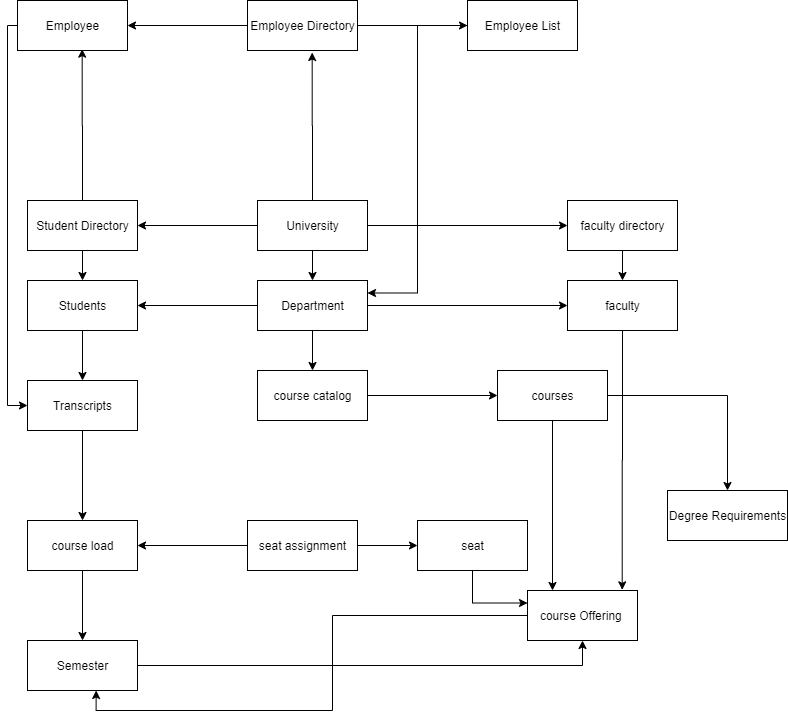

The diagram above was exported from draw.io. Its source (the exported page's mxGraphModel, read from the mxfile embedded in the PNG):
<mxGraphModel dx="1842" dy="1771" grid="1" gridSize="10" guides="1" tooltips="1" connect="1" arrows="1" fold="1" page="1" pageScale="1" pageWidth="850" pageHeight="1100" math="0" shadow="0">
  <root>
    <mxCell id="0" />
    <mxCell id="1" parent="0" />
    <mxCell id="AeBJbZfSz0l6b9FL5hWi-23" style="edgeStyle=orthogonalEdgeStyle;rounded=0;orthogonalLoop=1;jettySize=auto;html=1;" edge="1" parent="1" source="AeBJbZfSz0l6b9FL5hWi-3" target="AeBJbZfSz0l6b9FL5hWi-21">
      <mxGeometry relative="1" as="geometry" />
    </mxCell>
    <mxCell id="AeBJbZfSz0l6b9FL5hWi-57" style="edgeStyle=orthogonalEdgeStyle;rounded=0;orthogonalLoop=1;jettySize=auto;html=1;entryX=0.588;entryY=0.973;entryDx=0;entryDy=0;entryPerimeter=0;" edge="1" parent="1" source="AeBJbZfSz0l6b9FL5hWi-3" target="AeBJbZfSz0l6b9FL5hWi-52">
      <mxGeometry relative="1" as="geometry" />
    </mxCell>
    <mxCell id="AeBJbZfSz0l6b9FL5hWi-3" value="Student Directory" style="html=1;" vertex="1" parent="1">
      <mxGeometry x="-30" y="40" width="110" height="50" as="geometry" />
    </mxCell>
    <mxCell id="AeBJbZfSz0l6b9FL5hWi-12" style="edgeStyle=orthogonalEdgeStyle;rounded=0;orthogonalLoop=1;jettySize=auto;html=1;entryX=1;entryY=0.5;entryDx=0;entryDy=0;" edge="1" parent="1" source="AeBJbZfSz0l6b9FL5hWi-8" target="AeBJbZfSz0l6b9FL5hWi-3">
      <mxGeometry relative="1" as="geometry" />
    </mxCell>
    <mxCell id="AeBJbZfSz0l6b9FL5hWi-13" style="edgeStyle=orthogonalEdgeStyle;rounded=0;orthogonalLoop=1;jettySize=auto;html=1;entryX=0.5;entryY=0;entryDx=0;entryDy=0;" edge="1" parent="1" source="AeBJbZfSz0l6b9FL5hWi-8" target="AeBJbZfSz0l6b9FL5hWi-9">
      <mxGeometry relative="1" as="geometry" />
    </mxCell>
    <mxCell id="AeBJbZfSz0l6b9FL5hWi-42" style="edgeStyle=orthogonalEdgeStyle;rounded=0;orthogonalLoop=1;jettySize=auto;html=1;entryX=0;entryY=0.5;entryDx=0;entryDy=0;" edge="1" parent="1" source="AeBJbZfSz0l6b9FL5hWi-8" target="AeBJbZfSz0l6b9FL5hWi-19">
      <mxGeometry relative="1" as="geometry" />
    </mxCell>
    <mxCell id="AeBJbZfSz0l6b9FL5hWi-56" style="edgeStyle=orthogonalEdgeStyle;rounded=0;orthogonalLoop=1;jettySize=auto;html=1;entryX=0.588;entryY=1.04;entryDx=0;entryDy=0;entryPerimeter=0;" edge="1" parent="1" source="AeBJbZfSz0l6b9FL5hWi-8" target="AeBJbZfSz0l6b9FL5hWi-46">
      <mxGeometry relative="1" as="geometry" />
    </mxCell>
    <mxCell id="AeBJbZfSz0l6b9FL5hWi-8" value="University" style="html=1;" vertex="1" parent="1">
      <mxGeometry x="200" y="40" width="110" height="50" as="geometry" />
    </mxCell>
    <mxCell id="AeBJbZfSz0l6b9FL5hWi-24" style="edgeStyle=orthogonalEdgeStyle;rounded=0;orthogonalLoop=1;jettySize=auto;html=1;entryX=1;entryY=0.5;entryDx=0;entryDy=0;" edge="1" parent="1" source="AeBJbZfSz0l6b9FL5hWi-9" target="AeBJbZfSz0l6b9FL5hWi-21">
      <mxGeometry relative="1" as="geometry" />
    </mxCell>
    <mxCell id="AeBJbZfSz0l6b9FL5hWi-44" style="edgeStyle=orthogonalEdgeStyle;rounded=0;orthogonalLoop=1;jettySize=auto;html=1;entryX=0;entryY=0.5;entryDx=0;entryDy=0;" edge="1" parent="1" source="AeBJbZfSz0l6b9FL5hWi-9" target="AeBJbZfSz0l6b9FL5hWi-20">
      <mxGeometry relative="1" as="geometry" />
    </mxCell>
    <mxCell id="AeBJbZfSz0l6b9FL5hWi-48" style="edgeStyle=orthogonalEdgeStyle;rounded=0;orthogonalLoop=1;jettySize=auto;html=1;" edge="1" parent="1" source="AeBJbZfSz0l6b9FL5hWi-9" target="AeBJbZfSz0l6b9FL5hWi-16">
      <mxGeometry relative="1" as="geometry" />
    </mxCell>
    <mxCell id="AeBJbZfSz0l6b9FL5hWi-9" value="Department" style="html=1;" vertex="1" parent="1">
      <mxGeometry x="200" y="120" width="110" height="50" as="geometry" />
    </mxCell>
    <mxCell id="AeBJbZfSz0l6b9FL5hWi-39" style="edgeStyle=orthogonalEdgeStyle;rounded=0;orthogonalLoop=1;jettySize=auto;html=1;entryX=0.624;entryY=1;entryDx=0;entryDy=0;entryPerimeter=0;" edge="1" parent="1" source="AeBJbZfSz0l6b9FL5hWi-15" target="AeBJbZfSz0l6b9FL5hWi-30">
      <mxGeometry relative="1" as="geometry" />
    </mxCell>
    <mxCell id="AeBJbZfSz0l6b9FL5hWi-15" value="course Offering&amp;nbsp;" style="html=1;" vertex="1" parent="1">
      <mxGeometry x="470" y="430" width="110" height="50" as="geometry" />
    </mxCell>
    <mxCell id="AeBJbZfSz0l6b9FL5hWi-36" style="edgeStyle=orthogonalEdgeStyle;rounded=0;orthogonalLoop=1;jettySize=auto;html=1;" edge="1" parent="1" source="AeBJbZfSz0l6b9FL5hWi-16" target="AeBJbZfSz0l6b9FL5hWi-17">
      <mxGeometry relative="1" as="geometry" />
    </mxCell>
    <mxCell id="AeBJbZfSz0l6b9FL5hWi-16" value="course catalog" style="html=1;" vertex="1" parent="1">
      <mxGeometry x="200" y="210" width="110" height="50" as="geometry" />
    </mxCell>
    <mxCell id="AeBJbZfSz0l6b9FL5hWi-41" style="edgeStyle=orthogonalEdgeStyle;rounded=0;orthogonalLoop=1;jettySize=auto;html=1;entryX=0.5;entryY=0;entryDx=0;entryDy=0;" edge="1" parent="1" source="AeBJbZfSz0l6b9FL5hWi-17" target="AeBJbZfSz0l6b9FL5hWi-40">
      <mxGeometry relative="1" as="geometry" />
    </mxCell>
    <mxCell id="AeBJbZfSz0l6b9FL5hWi-50" style="edgeStyle=orthogonalEdgeStyle;rounded=0;orthogonalLoop=1;jettySize=auto;html=1;" edge="1" parent="1" source="AeBJbZfSz0l6b9FL5hWi-17">
      <mxGeometry relative="1" as="geometry">
        <mxPoint x="495" y="430" as="targetPoint" />
      </mxGeometry>
    </mxCell>
    <mxCell id="AeBJbZfSz0l6b9FL5hWi-17" value="courses" style="html=1;" vertex="1" parent="1">
      <mxGeometry x="440" y="210" width="110" height="50" as="geometry" />
    </mxCell>
    <mxCell id="AeBJbZfSz0l6b9FL5hWi-43" style="edgeStyle=orthogonalEdgeStyle;rounded=0;orthogonalLoop=1;jettySize=auto;html=1;entryX=0.5;entryY=0;entryDx=0;entryDy=0;" edge="1" parent="1" source="AeBJbZfSz0l6b9FL5hWi-19" target="AeBJbZfSz0l6b9FL5hWi-20">
      <mxGeometry relative="1" as="geometry" />
    </mxCell>
    <mxCell id="AeBJbZfSz0l6b9FL5hWi-19" value="faculty directory" style="html=1;" vertex="1" parent="1">
      <mxGeometry x="510" y="40" width="110" height="50" as="geometry" />
    </mxCell>
    <mxCell id="AeBJbZfSz0l6b9FL5hWi-49" style="edgeStyle=orthogonalEdgeStyle;rounded=0;orthogonalLoop=1;jettySize=auto;html=1;entryX=0.861;entryY=-0.013;entryDx=0;entryDy=0;entryPerimeter=0;" edge="1" parent="1" source="AeBJbZfSz0l6b9FL5hWi-20" target="AeBJbZfSz0l6b9FL5hWi-15">
      <mxGeometry relative="1" as="geometry" />
    </mxCell>
    <mxCell id="AeBJbZfSz0l6b9FL5hWi-20" value="faculty" style="html=1;" vertex="1" parent="1">
      <mxGeometry x="510" y="120" width="110" height="50" as="geometry" />
    </mxCell>
    <mxCell id="AeBJbZfSz0l6b9FL5hWi-27" style="edgeStyle=orthogonalEdgeStyle;rounded=0;orthogonalLoop=1;jettySize=auto;html=1;" edge="1" parent="1" source="AeBJbZfSz0l6b9FL5hWi-21" target="AeBJbZfSz0l6b9FL5hWi-25">
      <mxGeometry relative="1" as="geometry" />
    </mxCell>
    <mxCell id="AeBJbZfSz0l6b9FL5hWi-21" value="Students" style="html=1;" vertex="1" parent="1">
      <mxGeometry x="-30" y="120" width="110" height="50" as="geometry" />
    </mxCell>
    <mxCell id="AeBJbZfSz0l6b9FL5hWi-29" value="" style="edgeStyle=orthogonalEdgeStyle;rounded=0;orthogonalLoop=1;jettySize=auto;html=1;" edge="1" parent="1" source="AeBJbZfSz0l6b9FL5hWi-25" target="AeBJbZfSz0l6b9FL5hWi-28">
      <mxGeometry relative="1" as="geometry" />
    </mxCell>
    <mxCell id="AeBJbZfSz0l6b9FL5hWi-25" value="Transcripts" style="html=1;" vertex="1" parent="1">
      <mxGeometry x="-30" y="220" width="110" height="50" as="geometry" />
    </mxCell>
    <mxCell id="AeBJbZfSz0l6b9FL5hWi-31" value="" style="edgeStyle=orthogonalEdgeStyle;rounded=0;orthogonalLoop=1;jettySize=auto;html=1;" edge="1" parent="1" source="AeBJbZfSz0l6b9FL5hWi-28" target="AeBJbZfSz0l6b9FL5hWi-30">
      <mxGeometry relative="1" as="geometry" />
    </mxCell>
    <mxCell id="AeBJbZfSz0l6b9FL5hWi-35" value="" style="edgeStyle=orthogonalEdgeStyle;rounded=0;orthogonalLoop=1;jettySize=auto;html=1;" edge="1" parent="1" source="AeBJbZfSz0l6b9FL5hWi-34" target="AeBJbZfSz0l6b9FL5hWi-28">
      <mxGeometry relative="1" as="geometry" />
    </mxCell>
    <mxCell id="AeBJbZfSz0l6b9FL5hWi-28" value="course load" style="html=1;" vertex="1" parent="1">
      <mxGeometry x="-30" y="360" width="110" height="50" as="geometry" />
    </mxCell>
    <mxCell id="AeBJbZfSz0l6b9FL5hWi-61" value="" style="edgeStyle=orthogonalEdgeStyle;rounded=0;orthogonalLoop=1;jettySize=auto;html=1;" edge="1" parent="1" source="AeBJbZfSz0l6b9FL5hWi-34" target="AeBJbZfSz0l6b9FL5hWi-60">
      <mxGeometry relative="1" as="geometry" />
    </mxCell>
    <mxCell id="AeBJbZfSz0l6b9FL5hWi-34" value="seat assignment" style="html=1;" vertex="1" parent="1">
      <mxGeometry x="190" y="360" width="110" height="50" as="geometry" />
    </mxCell>
    <mxCell id="AeBJbZfSz0l6b9FL5hWi-62" style="edgeStyle=orthogonalEdgeStyle;rounded=0;orthogonalLoop=1;jettySize=auto;html=1;entryX=0;entryY=0.25;entryDx=0;entryDy=0;" edge="1" parent="1" source="AeBJbZfSz0l6b9FL5hWi-60" target="AeBJbZfSz0l6b9FL5hWi-15">
      <mxGeometry relative="1" as="geometry" />
    </mxCell>
    <mxCell id="AeBJbZfSz0l6b9FL5hWi-60" value="seat" style="html=1;" vertex="1" parent="1">
      <mxGeometry x="360" y="360" width="110" height="50" as="geometry" />
    </mxCell>
    <mxCell id="AeBJbZfSz0l6b9FL5hWi-38" style="edgeStyle=orthogonalEdgeStyle;rounded=0;orthogonalLoop=1;jettySize=auto;html=1;entryX=0.5;entryY=1;entryDx=0;entryDy=0;" edge="1" parent="1" source="AeBJbZfSz0l6b9FL5hWi-30" target="AeBJbZfSz0l6b9FL5hWi-15">
      <mxGeometry relative="1" as="geometry" />
    </mxCell>
    <mxCell id="AeBJbZfSz0l6b9FL5hWi-30" value="Semester" style="html=1;" vertex="1" parent="1">
      <mxGeometry x="-30" y="480" width="110" height="50" as="geometry" />
    </mxCell>
    <mxCell id="AeBJbZfSz0l6b9FL5hWi-40" value="Degree Requirements" style="html=1;" vertex="1" parent="1">
      <mxGeometry x="610" y="330" width="120" height="50" as="geometry" />
    </mxCell>
    <mxCell id="AeBJbZfSz0l6b9FL5hWi-53" value="" style="edgeStyle=orthogonalEdgeStyle;rounded=0;orthogonalLoop=1;jettySize=auto;html=1;" edge="1" parent="1" source="AeBJbZfSz0l6b9FL5hWi-46" target="AeBJbZfSz0l6b9FL5hWi-52">
      <mxGeometry relative="1" as="geometry" />
    </mxCell>
    <mxCell id="AeBJbZfSz0l6b9FL5hWi-58" style="edgeStyle=orthogonalEdgeStyle;rounded=0;orthogonalLoop=1;jettySize=auto;html=1;entryX=0;entryY=0.5;entryDx=0;entryDy=0;" edge="1" parent="1" source="AeBJbZfSz0l6b9FL5hWi-46" target="AeBJbZfSz0l6b9FL5hWi-47">
      <mxGeometry relative="1" as="geometry" />
    </mxCell>
    <mxCell id="AeBJbZfSz0l6b9FL5hWi-46" value="Employee Directory" style="html=1;" vertex="1" parent="1">
      <mxGeometry x="190" y="-160" width="110" height="50" as="geometry" />
    </mxCell>
    <mxCell id="AeBJbZfSz0l6b9FL5hWi-63" style="edgeStyle=orthogonalEdgeStyle;rounded=0;orthogonalLoop=1;jettySize=auto;html=1;entryX=0;entryY=0.5;entryDx=0;entryDy=0;" edge="1" parent="1" source="AeBJbZfSz0l6b9FL5hWi-52" target="AeBJbZfSz0l6b9FL5hWi-25">
      <mxGeometry relative="1" as="geometry">
        <Array as="points">
          <mxPoint x="-50" y="-135" />
          <mxPoint x="-50" y="245" />
        </Array>
      </mxGeometry>
    </mxCell>
    <mxCell id="AeBJbZfSz0l6b9FL5hWi-52" value="Employee" style="html=1;" vertex="1" parent="1">
      <mxGeometry x="-40" y="-160" width="110" height="50" as="geometry" />
    </mxCell>
    <mxCell id="AeBJbZfSz0l6b9FL5hWi-64" style="edgeStyle=orthogonalEdgeStyle;rounded=0;orthogonalLoop=1;jettySize=auto;html=1;entryX=1;entryY=0.25;entryDx=0;entryDy=0;" edge="1" parent="1" source="AeBJbZfSz0l6b9FL5hWi-47" target="AeBJbZfSz0l6b9FL5hWi-9">
      <mxGeometry relative="1" as="geometry" />
    </mxCell>
    <mxCell id="AeBJbZfSz0l6b9FL5hWi-47" value="Employee List" style="html=1;" vertex="1" parent="1">
      <mxGeometry x="410" y="-160" width="110" height="50" as="geometry" />
    </mxCell>
  </root>
</mxGraphModel>